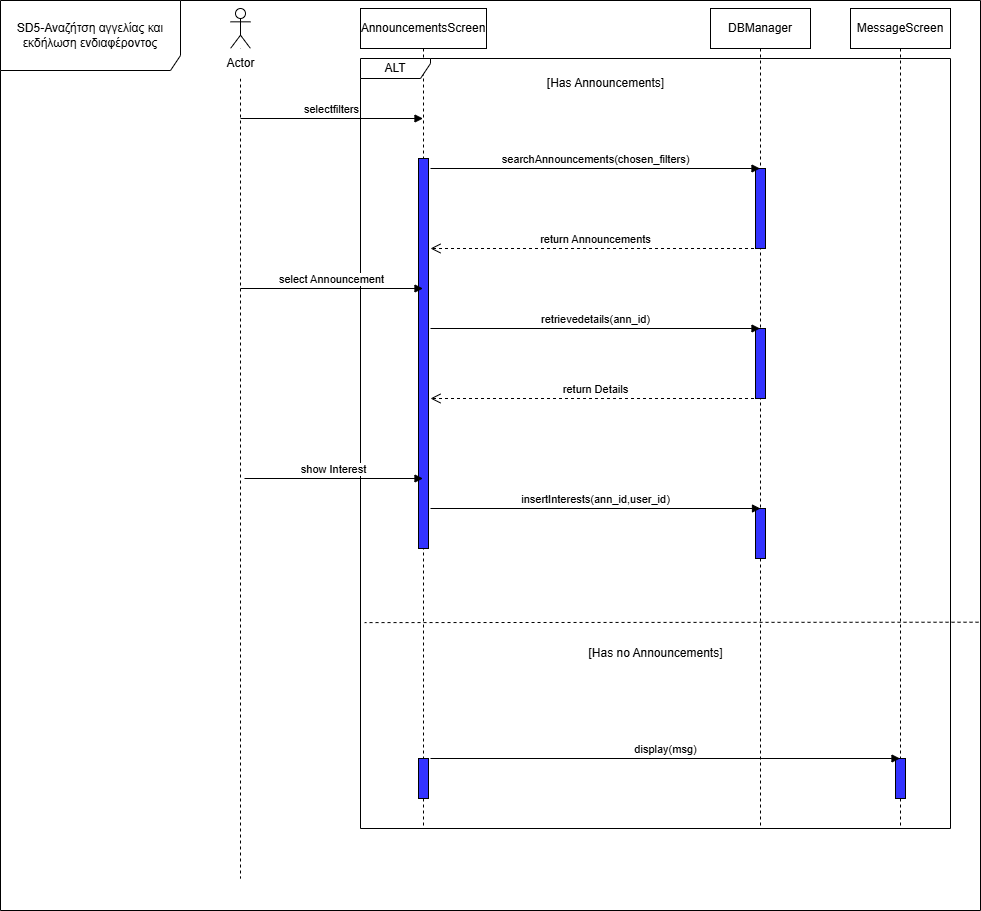

The diagram above was exported from draw.io. Its source (the exported page's mxGraphModel, read from the mxfile embedded in the PNG):
<mxGraphModel dx="786" dy="425" grid="1" gridSize="10" guides="1" tooltips="1" connect="1" arrows="1" fold="1" page="1" pageScale="1" pageWidth="827" pageHeight="1169" math="0" shadow="0">
  <root>
    <mxCell id="0" />
    <mxCell id="1" parent="0" />
    <mxCell id="giEA4sYOIMhfT3VJ0l_l-1" value="&lt;font style=&quot;color: light-dark(rgb(0, 0, 0), rgb(0, 0, 0));&quot;&gt;SD5-Αναζήτση αγγελίας και εκδήλωση ενδιαφέροντος&lt;/font&gt;" style="shape=umlFrame;whiteSpace=wrap;html=1;pointerEvents=0;width=180;height=70;fillColor=light-dark(#FFFFFF,#FFFFFF);" parent="1" vertex="1">
      <mxGeometry x="40" y="42" width="980" height="910" as="geometry" />
    </mxCell>
    <mxCell id="giEA4sYOIMhfT3VJ0l_l-3" value="" style="shape=umlLifeline;perimeter=lifelinePerimeter;whiteSpace=wrap;html=1;container=1;dropTarget=0;collapsible=0;recursiveResize=0;outlineConnect=0;portConstraint=eastwest;newEdgeStyle={&quot;curved&quot;:0,&quot;rounded&quot;:0};participant=umlActor;" parent="1" vertex="1">
      <mxGeometry x="270" y="50" width="20" height="870" as="geometry" />
    </mxCell>
    <mxCell id="giEA4sYOIMhfT3VJ0l_l-4" value="&lt;font style=&quot;color: light-dark(rgb(0, 0, 0), rgb(0, 0, 0));&quot;&gt;AnnouncementsScreen&lt;/font&gt;" style="shape=umlLifeline;perimeter=lifelinePerimeter;whiteSpace=wrap;html=1;container=1;dropTarget=0;collapsible=0;recursiveResize=0;outlineConnect=0;portConstraint=eastwest;newEdgeStyle={&quot;curved&quot;:0,&quot;rounded&quot;:0};fillColor=light-dark(#FFFFFF,#FFFFFF);" parent="1" vertex="1">
      <mxGeometry x="400" y="50" width="126" height="820" as="geometry" />
    </mxCell>
    <mxCell id="giEA4sYOIMhfT3VJ0l_l-8" value="" style="html=1;points=[[0,0,0,0,5],[0,1,0,0,-5],[1,0,0,0,5],[1,1,0,0,-5]];perimeter=orthogonalPerimeter;outlineConnect=0;targetShapes=umlLifeline;portConstraint=eastwest;newEdgeStyle={&quot;curved&quot;:0,&quot;rounded&quot;:0};fillColor=light-dark(#3333FF,#0000FF);" parent="giEA4sYOIMhfT3VJ0l_l-4" vertex="1">
      <mxGeometry x="58" y="150" width="10" height="390" as="geometry" />
    </mxCell>
    <mxCell id="giEA4sYOIMhfT3VJ0l_l-32" value="" style="html=1;points=[[0,0,0,0,5],[0,1,0,0,-5],[1,0,0,0,5],[1,1,0,0,-5]];perimeter=orthogonalPerimeter;outlineConnect=0;targetShapes=umlLifeline;portConstraint=eastwest;newEdgeStyle={&quot;curved&quot;:0,&quot;rounded&quot;:0};fillColor=light-dark(#3333FF,#0000FF);" parent="giEA4sYOIMhfT3VJ0l_l-4" vertex="1">
      <mxGeometry x="58" y="750" width="10" height="40" as="geometry" />
    </mxCell>
    <mxCell id="giEA4sYOIMhfT3VJ0l_l-5" value="selectfilters" style="html=1;verticalAlign=bottom;endArrow=block;curved=0;rounded=0;" parent="1" target="giEA4sYOIMhfT3VJ0l_l-4" edge="1">
      <mxGeometry width="80" relative="1" as="geometry">
        <mxPoint x="280" y="160" as="sourcePoint" />
        <mxPoint x="360" y="160" as="targetPoint" />
      </mxGeometry>
    </mxCell>
    <mxCell id="giEA4sYOIMhfT3VJ0l_l-7" value="&lt;font style=&quot;color: light-dark(rgb(0, 0, 0), rgb(0, 0, 0));&quot;&gt;ALT&lt;/font&gt;" style="shape=umlFrame;whiteSpace=wrap;html=1;pointerEvents=0;width=70;height=20;fillColor=light-dark(#FFFFFF,#FFFFFF);" parent="1" vertex="1">
      <mxGeometry x="400" y="100" width="590" height="770" as="geometry" />
    </mxCell>
    <mxCell id="giEA4sYOIMhfT3VJ0l_l-9" value="[Has Announcements]" style="text;html=1;align=center;verticalAlign=middle;resizable=0;points=[];autosize=1;strokeColor=none;fillColor=none;" parent="1" vertex="1">
      <mxGeometry x="575" y="110" width="140" height="30" as="geometry" />
    </mxCell>
    <mxCell id="giEA4sYOIMhfT3VJ0l_l-10" value="&lt;font style=&quot;color: light-dark(rgb(0, 0, 0), rgb(0, 0, 0));&quot;&gt;DBManager&lt;/font&gt;" style="shape=umlLifeline;perimeter=lifelinePerimeter;whiteSpace=wrap;html=1;container=1;dropTarget=0;collapsible=0;recursiveResize=0;outlineConnect=0;portConstraint=eastwest;newEdgeStyle={&quot;curved&quot;:0,&quot;rounded&quot;:0};fillColor=light-dark(#FFFFFF,#FFFFFF);" parent="1" vertex="1">
      <mxGeometry x="750" y="50" width="100" height="820" as="geometry" />
    </mxCell>
    <mxCell id="giEA4sYOIMhfT3VJ0l_l-12" value="" style="html=1;points=[[0,0,0,0,5],[0,1,0,0,-5],[1,0,0,0,5],[1,1,0,0,-5]];perimeter=orthogonalPerimeter;outlineConnect=0;targetShapes=umlLifeline;portConstraint=eastwest;newEdgeStyle={&quot;curved&quot;:0,&quot;rounded&quot;:0};fillColor=light-dark(#3333FF,#0000FF);" parent="giEA4sYOIMhfT3VJ0l_l-10" vertex="1">
      <mxGeometry x="45" y="160" width="10" height="80" as="geometry" />
    </mxCell>
    <mxCell id="giEA4sYOIMhfT3VJ0l_l-30" value="" style="html=1;points=[[0,0,0,0,5],[0,1,0,0,-5],[1,0,0,0,5],[1,1,0,0,-5]];perimeter=orthogonalPerimeter;outlineConnect=0;targetShapes=umlLifeline;portConstraint=eastwest;newEdgeStyle={&quot;curved&quot;:0,&quot;rounded&quot;:0};fillColor=light-dark(#3333FF,#0000FF);" parent="giEA4sYOIMhfT3VJ0l_l-10" vertex="1">
      <mxGeometry x="45" y="320" width="10" height="70" as="geometry" />
    </mxCell>
    <mxCell id="aO4Snp8RbZLSk80dJB3L-2" value="" style="html=1;points=[[0,0,0,0,5],[0,1,0,0,-5],[1,0,0,0,5],[1,1,0,0,-5]];perimeter=orthogonalPerimeter;outlineConnect=0;targetShapes=umlLifeline;portConstraint=eastwest;newEdgeStyle={&quot;curved&quot;:0,&quot;rounded&quot;:0};fillColor=light-dark(#3333FF,#0000FF);" parent="giEA4sYOIMhfT3VJ0l_l-10" vertex="1">
      <mxGeometry x="45" y="500" width="10" height="50" as="geometry" />
    </mxCell>
    <mxCell id="giEA4sYOIMhfT3VJ0l_l-11" value="searchAnnouncements(chosen_filters)" style="html=1;verticalAlign=bottom;endArrow=block;curved=0;rounded=0;" parent="1" target="giEA4sYOIMhfT3VJ0l_l-10" edge="1">
      <mxGeometry width="80" relative="1" as="geometry">
        <mxPoint x="470" y="210" as="sourcePoint" />
        <mxPoint x="510" y="210" as="targetPoint" />
      </mxGeometry>
    </mxCell>
    <mxCell id="giEA4sYOIMhfT3VJ0l_l-13" value="return Announcements" style="html=1;verticalAlign=bottom;endArrow=open;dashed=1;endSize=8;curved=0;rounded=0;" parent="1" source="giEA4sYOIMhfT3VJ0l_l-10" edge="1">
      <mxGeometry relative="1" as="geometry">
        <mxPoint x="739.5" y="290" as="sourcePoint" />
        <mxPoint x="470" y="290" as="targetPoint" />
      </mxGeometry>
    </mxCell>
    <mxCell id="giEA4sYOIMhfT3VJ0l_l-14" value="select Announcement" style="html=1;verticalAlign=bottom;endArrow=block;curved=0;rounded=0;" parent="1" target="giEA4sYOIMhfT3VJ0l_l-4" edge="1">
      <mxGeometry width="80" relative="1" as="geometry">
        <mxPoint x="280" y="330" as="sourcePoint" />
        <mxPoint x="360" y="330" as="targetPoint" />
      </mxGeometry>
    </mxCell>
    <mxCell id="giEA4sYOIMhfT3VJ0l_l-15" value="retrievedetails(ann_id)" style="html=1;verticalAlign=bottom;endArrow=block;curved=0;rounded=0;" parent="1" target="giEA4sYOIMhfT3VJ0l_l-10" edge="1">
      <mxGeometry width="80" relative="1" as="geometry">
        <mxPoint x="470" y="370" as="sourcePoint" />
        <mxPoint x="510" y="370" as="targetPoint" />
      </mxGeometry>
    </mxCell>
    <mxCell id="giEA4sYOIMhfT3VJ0l_l-16" value="return Details" style="html=1;verticalAlign=bottom;endArrow=open;dashed=1;endSize=8;curved=0;rounded=0;" parent="1" source="giEA4sYOIMhfT3VJ0l_l-10" edge="1">
      <mxGeometry relative="1" as="geometry">
        <mxPoint x="739.5" y="440" as="sourcePoint" />
        <mxPoint x="470" y="440" as="targetPoint" />
      </mxGeometry>
    </mxCell>
    <mxCell id="giEA4sYOIMhfT3VJ0l_l-17" value="show Interest" style="html=1;verticalAlign=bottom;endArrow=block;curved=0;rounded=0;" parent="1" target="giEA4sYOIMhfT3VJ0l_l-4" edge="1">
      <mxGeometry width="80" relative="1" as="geometry">
        <mxPoint x="284" y="520" as="sourcePoint" />
        <mxPoint x="364" y="520" as="targetPoint" />
      </mxGeometry>
    </mxCell>
    <mxCell id="giEA4sYOIMhfT3VJ0l_l-27" value="[Has no Announcements]" style="text;html=1;align=center;verticalAlign=middle;resizable=0;points=[];autosize=1;strokeColor=none;fillColor=none;" parent="1" vertex="1">
      <mxGeometry x="615" y="680" width="160" height="30" as="geometry" />
    </mxCell>
    <mxCell id="giEA4sYOIMhfT3VJ0l_l-28" value="" style="html=1;verticalAlign=bottom;endArrow=none;dashed=1;endSize=8;curved=0;rounded=0;exitX=0.998;exitY=0.681;exitDx=0;exitDy=0;exitPerimeter=0;entryX=0.007;entryY=0.73;entryDx=0;entryDy=0;entryPerimeter=0;startFill=0;" parent="1" edge="1">
      <mxGeometry relative="1" as="geometry">
        <mxPoint x="1018.0400000000004" y="663.71" as="sourcePoint" />
        <mxPoint x="404.1300000000001" y="664.0999999999999" as="targetPoint" />
      </mxGeometry>
    </mxCell>
    <mxCell id="giEA4sYOIMhfT3VJ0l_l-29" value="&lt;font style=&quot;color: light-dark(rgb(0, 0, 0), rgb(0, 0, 0));&quot;&gt;MessageScreen&lt;/font&gt;" style="shape=umlLifeline;perimeter=lifelinePerimeter;whiteSpace=wrap;html=1;container=1;dropTarget=0;collapsible=0;recursiveResize=0;outlineConnect=0;portConstraint=eastwest;newEdgeStyle={&quot;curved&quot;:0,&quot;rounded&quot;:0};fillColor=light-dark(#FFFFFF,#FFFFFF);" parent="1" vertex="1">
      <mxGeometry x="890" y="50" width="100" height="820" as="geometry" />
    </mxCell>
    <mxCell id="giEA4sYOIMhfT3VJ0l_l-33" value="" style="html=1;points=[[0,0,0,0,5],[0,1,0,0,-5],[1,0,0,0,5],[1,1,0,0,-5]];perimeter=orthogonalPerimeter;outlineConnect=0;targetShapes=umlLifeline;portConstraint=eastwest;newEdgeStyle={&quot;curved&quot;:0,&quot;rounded&quot;:0};fillColor=light-dark(#3333FF,#0000FF);" parent="giEA4sYOIMhfT3VJ0l_l-29" vertex="1">
      <mxGeometry x="45" y="750" width="10" height="40" as="geometry" />
    </mxCell>
    <mxCell id="giEA4sYOIMhfT3VJ0l_l-31" value="display(msg)" style="html=1;verticalAlign=bottom;endArrow=block;curved=0;rounded=0;" parent="1" target="giEA4sYOIMhfT3VJ0l_l-29" edge="1">
      <mxGeometry width="80" relative="1" as="geometry">
        <mxPoint x="470" y="800" as="sourcePoint" />
        <mxPoint x="510" y="800" as="targetPoint" />
      </mxGeometry>
    </mxCell>
    <mxCell id="aO4Snp8RbZLSk80dJB3L-1" value="insertInterests(ann_id,user_id)" style="html=1;verticalAlign=bottom;endArrow=block;curved=0;rounded=0;" parent="1" edge="1">
      <mxGeometry width="80" relative="1" as="geometry">
        <mxPoint x="470" y="550" as="sourcePoint" />
        <mxPoint x="800" y="550" as="targetPoint" />
      </mxGeometry>
    </mxCell>
    <mxCell id="gJfA6rSNA6jvvTXVbsh6-1" value="Actor" style="text;html=1;align=center;verticalAlign=middle;resizable=0;points=[];autosize=1;strokeColor=none;fillColor=default;" vertex="1" parent="1">
      <mxGeometry x="255" y="90" width="50" height="30" as="geometry" />
    </mxCell>
  </root>
</mxGraphModel>